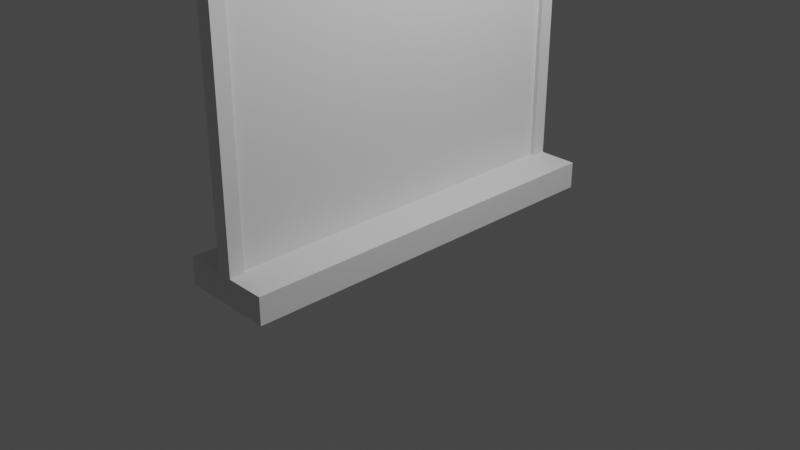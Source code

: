 # Source: untitled.blend  (saved by Blender 2.83.19; exported with 4.5.12 LTS)
import bpy
from mathutils import Matrix  # noqa: F401  (used for matrix-valued properties, if any)

bpy.ops.wm.read_factory_settings(use_empty=True)
scene = bpy.context.scene
scene.name = 'Scene'

# ---- collections
col_collection = bpy.data.collections.new('Collection'); scene.collection.children.link(col_collection)

# ---- materials (node trees are filled in below, after node groups)
mat_material = bpy.data.materials.new('Material')
mat_material.alpha_threshold = 0.0
mat_material.use_transparent_shadow = False
mat_material.line_color = (0.0, 0.0, 0.0, 1.0)

# ---- material node trees
mat_material.use_nodes = True; mat_material.node_tree.nodes.clear()
_N = mat_material.node_tree.nodes; _L = mat_material.node_tree.links
n0 = _N.new('ShaderNodeOutputMaterial'); n0.name = 'Material Output'; n0.location = (300, 300)
n1 = _N.new('ShaderNodeBsdfPrincipled'); n1.name = 'Principled BSDF'; n1.location = (10, 300)
n1.distribution = 'GGX'
n1.subsurface_method = 'BURLEY'
n1.inputs[2].default_value = 0.4
n1.inputs[3].default_value = 1.45
n1.inputs[27].default_value = (0.0, 0.0, 0.0, 1.0)
n1.inputs[28].default_value = 1.0
_L.new(n1.outputs[0], n0.inputs[0])
n0.is_active_output = True

# ---- world
world_world = bpy.data.worlds.new('World'); scene.world = world_world
world_world.use_nodes = True; world_world.node_tree.nodes.clear()
_N = world_world.node_tree.nodes; _L = world_world.node_tree.links
n0 = _N.new('ShaderNodeOutputWorld'); n0.name = 'World Output'; n0.location = (300, 300)
n1 = _N.new('ShaderNodeBackground'); n1.name = 'Background'; n1.location = (10, 300)
n1.inputs[0].default_value = (0.05088, 0.05088, 0.05088, 1.0)
_L.new(n1.outputs[0], n0.inputs[0])
n0.is_active_output = True
world_world.color = (0.05088, 0.05088, 0.05088)
world_world.use_sun_shadow = False
world_world.sun_shadow_jitter_overblur = 0.0

# ---- cameras
cam_camera = bpy.data.cameras.new('Camera')
cam_camera.clip_end = 100.0
cam_camera.ortho_scale = 7.314

# ---- lights
light_light = bpy.data.lights.new('Light', 'POINT')
light_light.transmission_factor = 0.0
light_light.energy = 1000.0
light_light.shadow_soft_size = 0.1
light_light.shadow_maximum_resolution = 0.006
light_light.use_absolute_resolution = True

# ---- meshes
me_cube = bpy.data.meshes.new('Cube')
me_cube.from_pydata([(0.5075, 2.132, 0.1457), (0.5075, 2.132, -0.1457), (0.08182, 0.0003302, 0.1457), (0.08182, 2.132, 0.1457), (0.08182, 0.0003302, -0.1457), (0.5075, 0.0003302, 0.1457), (0.08182, 2.132, -0.1457), (0.5075, 0.0003302, -0.1457), (0.0, 1.974, -0.1457), (0.08182, 1.974, 0.1457), (0.5075, 1.974, -0.1457), (0.08182, 1.974, -0.1457), (0.5075, 1.974, 0.1457), (0.0, 1.974, 0.1457), (0.0, 2.132, -0.1457), (0.0, 0.0003302, 0.1457), (0.0, 0.0003302, -0.1457), (0.0, 2.132, 0.1457), (0.0, 2.132, 2.775), (0.08182, 2.132, 2.775), (0.08182, 1.974, 2.775), (0.0, 1.974, 2.775)], [], [(19, 18, 21, 20), (6, 1, 10, 11), (10, 12, 5, 7), (9, 13, 15, 2), (14, 6, 11, 8), (11, 10, 7, 4), (0, 3, 9, 12), (17, 3, 6, 14), (12, 9, 2, 5), (17, 13, 21, 18), (1, 0, 12, 10), (8, 11, 4, 16), (3, 0, 1, 6), (3, 17, 18, 19), (13, 9, 20, 21), (9, 3, 19, 20)])
_uv = me_cube.uv_layers.new(name='UVMap')
_uv.uv.foreach_set('vector', [0.6875, 0.5, 0.75, 0.5, 0.75, 0.5625, 0.6875, 0.5625, 0.3125, 0.5, 0.375, 0.5, 0.375, 0.5625, 0.3125, 0.5625, 0.375, 0.5625, 0.625, 0.5625, 0.625, 0.625, 0.375, 0.625, 0.6875, 0.5625, 0.75, 0.5625, 0.75, 0.625, 0.6875, 0.625, 0.25, 0.5, 0.3125, 0.5, 0.3125, 0.5625, 0.25, 0.5625, 0.3125, 0.5625, 0.375, 0.5625, 0.375, 0.625, 0.3125, 0.625, 0.625, 0.5, 0.6875, 0.5, 0.6875, 0.5625, 0.625, 0.5625, 0.625, 0.375, 0.625, 0.4375, 0.375, 0.4375, 0.375, 0.375, 0.625, 0.5625, 0.6875, 0.5625, 0.6875, 0.625, 0.625, 0.625, 0.0, 0.0, 0.0, 0.0, 0.0, 0.0, 0.0, 0.0, 0.375, 0.5, 0.625, 0.5, 0.625, 0.5625, 0.375, 0.5625, 0.25, 0.5625, 0.3125, 0.5625, 0.3125, 0.625, 0.25, 0.625, 0.625, 0.4375, 0.625, 0.5, 0.375, 0.5, 0.375, 0.4375, 0.625, 0.4375, 0.625, 0.375, 0.625, 0.375, 0.625, 0.4375, 0.75, 0.5625, 0.6875, 0.5625, 0.6875, 0.5625, 0.75, 0.5625, 0.6875, 0.5625, 0.6875, 0.5, 0.6875, 0.5, 0.6875, 0.5625])
me_cube.materials.append(mat_material)
me_cube.use_remesh_preserve_volume = False
me_cube.use_remesh_preserve_attributes = False
me_cube.use_mirror_vertex_groups = False
me_cube.update()
me_cube_001 = bpy.data.meshes.new('Cube.001')
me_cube_001.from_pydata([(1.0, 0.6078, -1.0), (1.0, 1.5, 1.518), (-1.0, 2.069, -1.0), (-1.0, 2.069, 1.01), (-1.0, 1.5, 1.518), (-1.0, 0.6078, -1.0), (1.0, 2.069, -1.0), (1.0, 2.069, 1.01), (-1.0, 0.0, -1.0), (-1.0, 0.0, 1.518), (1.0, 0.0, -1.0), (1.0, 0.0, 1.518)], [], [(5, 4, 3, 2), (2, 3, 7, 6), (6, 7, 1, 0), (8, 9, 4, 5), (2, 6, 0, 5), (7, 3, 4, 1), (1, 4, 9, 11), (5, 0, 10, 8), (0, 1, 11, 10)])
_uv = me_cube_001.uv_layers.new(name='UVMap')
_uv.uv.foreach_set('vector', [0.375, 0.1875, 0.625, 0.1875, 0.625, 0.25, 0.375, 0.25, 0.375, 0.25, 0.625, 0.25, 0.625, 0.5, 0.375, 0.5, 0.375, 0.5, 0.625, 0.5, 0.625, 0.5625, 0.375, 0.5625, 0.375, 0.125, 0.625, 0.125, 0.625, 0.1875, 0.375, 0.1875, 0.125, 0.5, 0.375, 0.5, 0.375, 0.5625, 0.125, 0.5625, 0.625, 0.5, 0.875, 0.5, 0.875, 0.5625, 0.625, 0.5625, 0.625, 0.5625, 0.875, 0.5625, 0.875, 0.625, 0.625, 0.625, 0.125, 0.5625, 0.375, 0.5625, 0.375, 0.625, 0.125, 0.625, 0.375, 0.5625, 0.625, 0.5625, 0.625, 0.625, 0.375, 0.625])
me_cube_001.use_remesh_fix_poles = True
me_cube_001.use_remesh_preserve_attributes = False
me_cube_001.use_mirror_vertex_groups = False
me_cube_001.update()

# ---- objects
ob_cube = bpy.data.objects.new('Cube', me_cube)
ob_light = bpy.data.objects.new('Light', light_light)
ob_camera = bpy.data.objects.new('Camera', cam_camera)
ob_cube_001 = bpy.data.objects.new('Cube.001', me_cube_001)

# ---- transforms, parenting, visibility, modifiers, constraints
ob_cube.location = (0.0, 0.0, 0.0)
ob_cube.lock_rotations_4d = False
ob_cube.empty_display_type = 'ARROWS'
ob_cube.lineart.crease_threshold = 0.0
_m = ob_cube.modifiers.new('Mirror', 'MIRROR')
_m = ob_cube.modifiers.new('Mirror.001', 'MIRROR')
_m.use_axis = (False, True, False)
ob_light.location = (4.076, 1.005, 5.904)
ob_light.rotation_euler = (0.6503, 0.05522, 1.866)
ob_light.lock_rotations_4d = False
ob_light.empty_display_type = 'ARROWS'
ob_light.color = (0.0, 0.0, 0.0, 0.0)
ob_light.lineart.crease_threshold = 0.0
ob_camera.location = (7.359, -6.926, 4.958)
ob_camera.rotation_euler = (1.109, 0.0, 0.8149)
ob_camera.lock_rotations_4d = False
ob_camera.empty_display_type = 'ARROWS'
ob_camera.color = (0.0, 0.0, 0.0, 0.0)
ob_camera.display_type = 'WIRE'
ob_camera.lineart.crease_threshold = 0.0
ob_cube_001.location = (0.0, 0.0, 1.445)
ob_cube_001.scale = (-0.03338, 1.0, 1.398)
ob_cube_001.lineart.crease_threshold = 0.0
_m = ob_cube_001.modifiers.new('Mirror', 'MIRROR')
_m.use_axis = (False, True, False)

# ---- collection membership
col_collection.objects.link(ob_cube)
col_collection.objects.link(ob_light)
col_collection.objects.link(ob_camera)
col_collection.objects.link(ob_cube_001)

# ---- scene / render settings (as saved in the file)
scene.camera = ob_camera
scene.frame_start = 1; scene.frame_end = 250; scene.frame_set(1)
scene.render.engine = 'BLENDER_EEVEE_NEXT'
scene.cycles.use_denoising = False
scene.cycles.samples = 128
scene.cycles.sampling_pattern = 'TABULATED_SOBOL'
scene.cycles.use_adaptive_sampling = False
scene.cycles.use_light_tree = False
scene.view_settings.view_transform = 'Filmic'
bpy.context.view_layer.update()
